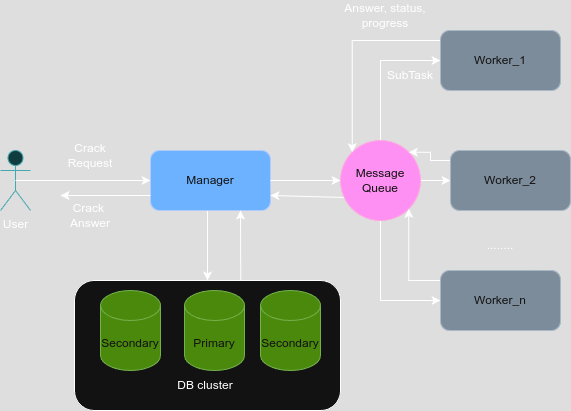

The diagram above was exported from draw.io. Its source (the exported page's mxGraphModel, read from the mxfile embedded in the PNG):
<mxGraphModel dx="849" dy="503" grid="1" gridSize="10" guides="1" tooltips="1" connect="1" arrows="1" fold="1" page="1" pageScale="1" pageWidth="827" pageHeight="1169" math="0" shadow="0">
  <root>
    <mxCell id="0" />
    <mxCell id="1" parent="0" />
    <mxCell id="pTVE7WHiUkX_7QUlm-f_-24" value="" style="rounded=1;whiteSpace=wrap;html=1;" parent="1" vertex="1">
      <mxGeometry x="294" y="450" width="266" height="130" as="geometry" />
    </mxCell>
    <mxCell id="pTVE7WHiUkX_7QUlm-f_-1" value="User" style="shape=umlActor;verticalLabelPosition=bottom;verticalAlign=top;html=1;outlineConnect=0;fillColor=#b0e3e6;strokeColor=#0e8088;" parent="1" vertex="1">
      <mxGeometry x="220" y="320" width="30" height="60" as="geometry" />
    </mxCell>
    <mxCell id="pTVE7WHiUkX_7QUlm-f_-23" style="edgeStyle=orthogonalEdgeStyle;rounded=0;orthogonalLoop=1;jettySize=auto;html=1;entryX=0.5;entryY=0;entryDx=0;entryDy=0;" parent="1" source="pTVE7WHiUkX_7QUlm-f_-2" target="pTVE7WHiUkX_7QUlm-f_-24" edge="1">
      <mxGeometry relative="1" as="geometry">
        <mxPoint x="430" y="440.0000000000001" as="targetPoint" />
        <Array as="points">
          <mxPoint x="427" y="400" />
          <mxPoint x="427" y="400" />
        </Array>
      </mxGeometry>
    </mxCell>
    <mxCell id="pTVE7WHiUkX_7QUlm-f_-2" value="Manager" style="rounded=1;whiteSpace=wrap;html=1;fillColor=#0050ef;fontColor=#ffffff;strokeColor=#001DBC;" parent="1" vertex="1">
      <mxGeometry x="370" y="320" width="120" height="60" as="geometry" />
    </mxCell>
    <mxCell id="pTVE7WHiUkX_7QUlm-f_-10" style="edgeStyle=orthogonalEdgeStyle;rounded=0;orthogonalLoop=1;jettySize=auto;html=1;entryX=0;entryY=0.5;entryDx=0;entryDy=0;" parent="1" source="pTVE7WHiUkX_7QUlm-f_-3" target="pTVE7WHiUkX_7QUlm-f_-7" edge="1">
      <mxGeometry relative="1" as="geometry">
        <Array as="points">
          <mxPoint x="600" y="230" />
        </Array>
      </mxGeometry>
    </mxCell>
    <mxCell id="pTVE7WHiUkX_7QUlm-f_-11" value="" style="edgeStyle=orthogonalEdgeStyle;rounded=0;orthogonalLoop=1;jettySize=auto;html=1;" parent="1" source="pTVE7WHiUkX_7QUlm-f_-3" target="pTVE7WHiUkX_7QUlm-f_-8" edge="1">
      <mxGeometry relative="1" as="geometry" />
    </mxCell>
    <mxCell id="pTVE7WHiUkX_7QUlm-f_-12" style="edgeStyle=orthogonalEdgeStyle;rounded=0;orthogonalLoop=1;jettySize=auto;html=1;entryX=0;entryY=0.5;entryDx=0;entryDy=0;" parent="1" source="pTVE7WHiUkX_7QUlm-f_-3" target="pTVE7WHiUkX_7QUlm-f_-9" edge="1">
      <mxGeometry relative="1" as="geometry">
        <Array as="points">
          <mxPoint x="600" y="470" />
        </Array>
      </mxGeometry>
    </mxCell>
    <mxCell id="pTVE7WHiUkX_7QUlm-f_-3" value="Message&lt;br&gt;Queue" style="ellipse;whiteSpace=wrap;html=1;aspect=fixed;fillColor=#d80073;fontColor=#ffffff;strokeColor=#A50040;" parent="1" vertex="1">
      <mxGeometry x="560" y="310" width="80" height="80" as="geometry" />
    </mxCell>
    <mxCell id="pTVE7WHiUkX_7QUlm-f_-4" value="" style="endArrow=classic;html=1;rounded=0;exitX=1;exitY=0.5;exitDx=0;exitDy=0;entryX=0;entryY=0.5;entryDx=0;entryDy=0;" parent="1" source="pTVE7WHiUkX_7QUlm-f_-2" target="pTVE7WHiUkX_7QUlm-f_-3" edge="1">
      <mxGeometry width="50" height="50" relative="1" as="geometry">
        <mxPoint x="520" y="400" as="sourcePoint" />
        <mxPoint x="550" y="380" as="targetPoint" />
      </mxGeometry>
    </mxCell>
    <mxCell id="pTVE7WHiUkX_7QUlm-f_-5" value="" style="endArrow=classic;html=1;rounded=0;exitX=0.5;exitY=0.5;exitDx=0;exitDy=0;entryX=0;entryY=0.5;entryDx=0;entryDy=0;exitPerimeter=0;" parent="1" source="pTVE7WHiUkX_7QUlm-f_-1" target="pTVE7WHiUkX_7QUlm-f_-2" edge="1">
      <mxGeometry width="50" height="50" relative="1" as="geometry">
        <mxPoint x="500" y="360" as="sourcePoint" />
        <mxPoint x="570" y="360" as="targetPoint" />
      </mxGeometry>
    </mxCell>
    <mxCell id="pTVE7WHiUkX_7QUlm-f_-6" value="" style="endArrow=classic;html=1;rounded=0;exitX=0;exitY=0.75;exitDx=0;exitDy=0;" parent="1" source="pTVE7WHiUkX_7QUlm-f_-2" edge="1">
      <mxGeometry width="50" height="50" relative="1" as="geometry">
        <mxPoint x="245" y="360" as="sourcePoint" />
        <mxPoint x="280" y="365" as="targetPoint" />
      </mxGeometry>
    </mxCell>
    <mxCell id="pTVE7WHiUkX_7QUlm-f_-13" style="edgeStyle=orthogonalEdgeStyle;rounded=0;orthogonalLoop=1;jettySize=auto;html=1;entryX=0;entryY=0;entryDx=0;entryDy=0;" parent="1" source="pTVE7WHiUkX_7QUlm-f_-7" target="pTVE7WHiUkX_7QUlm-f_-3" edge="1">
      <mxGeometry relative="1" as="geometry">
        <Array as="points">
          <mxPoint x="572" y="210" />
        </Array>
      </mxGeometry>
    </mxCell>
    <mxCell id="pTVE7WHiUkX_7QUlm-f_-7" value="Worker_1" style="rounded=1;whiteSpace=wrap;html=1;fillColor=#647687;fontColor=#ffffff;strokeColor=#314354;" parent="1" vertex="1">
      <mxGeometry x="660" y="200" width="120" height="60" as="geometry" />
    </mxCell>
    <mxCell id="pTVE7WHiUkX_7QUlm-f_-14" style="edgeStyle=orthogonalEdgeStyle;rounded=0;orthogonalLoop=1;jettySize=auto;html=1;entryX=1;entryY=0;entryDx=0;entryDy=0;" parent="1" source="pTVE7WHiUkX_7QUlm-f_-8" target="pTVE7WHiUkX_7QUlm-f_-3" edge="1">
      <mxGeometry relative="1" as="geometry">
        <Array as="points">
          <mxPoint x="650" y="330" />
          <mxPoint x="650" y="322" />
        </Array>
      </mxGeometry>
    </mxCell>
    <mxCell id="pTVE7WHiUkX_7QUlm-f_-8" value="Worker_2" style="rounded=1;whiteSpace=wrap;html=1;fillColor=#647687;fontColor=#ffffff;strokeColor=#314354;" parent="1" vertex="1">
      <mxGeometry x="670" y="320" width="120" height="60" as="geometry" />
    </mxCell>
    <mxCell id="pTVE7WHiUkX_7QUlm-f_-15" style="edgeStyle=orthogonalEdgeStyle;rounded=0;orthogonalLoop=1;jettySize=auto;html=1;entryX=1;entryY=1;entryDx=0;entryDy=0;" parent="1" source="pTVE7WHiUkX_7QUlm-f_-9" target="pTVE7WHiUkX_7QUlm-f_-3" edge="1">
      <mxGeometry relative="1" as="geometry">
        <Array as="points">
          <mxPoint x="628" y="450" />
        </Array>
      </mxGeometry>
    </mxCell>
    <mxCell id="pTVE7WHiUkX_7QUlm-f_-9" value="Worker_n" style="rounded=1;whiteSpace=wrap;html=1;fillColor=#647687;fontColor=#ffffff;strokeColor=#314354;" parent="1" vertex="1">
      <mxGeometry x="660" y="440" width="120" height="60" as="geometry" />
    </mxCell>
    <mxCell id="pTVE7WHiUkX_7QUlm-f_-17" value="SubTask" style="text;html=1;align=center;verticalAlign=middle;whiteSpace=wrap;rounded=0;" parent="1" vertex="1">
      <mxGeometry x="600" y="230" width="60" height="30" as="geometry" />
    </mxCell>
    <mxCell id="pTVE7WHiUkX_7QUlm-f_-18" value="Crack Request" style="text;html=1;align=center;verticalAlign=middle;whiteSpace=wrap;rounded=0;" parent="1" vertex="1">
      <mxGeometry x="280" y="310" width="60" height="30" as="geometry" />
    </mxCell>
    <mxCell id="pTVE7WHiUkX_7QUlm-f_-19" value="Answer, status, progress" style="text;html=1;align=center;verticalAlign=middle;whiteSpace=wrap;rounded=0;" parent="1" vertex="1">
      <mxGeometry x="550" y="170" width="110" height="30" as="geometry" />
    </mxCell>
    <mxCell id="pTVE7WHiUkX_7QUlm-f_-20" value="Primary" style="shape=cylinder3;whiteSpace=wrap;html=1;boundedLbl=1;backgroundOutline=1;size=15;fillColor=#60a917;fontColor=#ffffff;strokeColor=#2D7600;" parent="1" vertex="1">
      <mxGeometry x="404" y="460" width="60" height="80" as="geometry" />
    </mxCell>
    <mxCell id="pTVE7WHiUkX_7QUlm-f_-21" value="Secondary" style="shape=cylinder3;whiteSpace=wrap;html=1;boundedLbl=1;backgroundOutline=1;size=15;fillColor=#60a917;fontColor=#ffffff;strokeColor=#2D7600;" parent="1" vertex="1">
      <mxGeometry x="480" y="460" width="60" height="80" as="geometry" />
    </mxCell>
    <mxCell id="pTVE7WHiUkX_7QUlm-f_-22" value="Secondary" style="shape=cylinder3;whiteSpace=wrap;html=1;boundedLbl=1;backgroundOutline=1;size=15;fillColor=#60a917;fontColor=#ffffff;strokeColor=#2D7600;" parent="1" vertex="1">
      <mxGeometry x="320" y="460" width="60" height="80" as="geometry" />
    </mxCell>
    <mxCell id="pTVE7WHiUkX_7QUlm-f_-25" value="DB cluster" style="text;html=1;align=center;verticalAlign=middle;whiteSpace=wrap;rounded=0;" parent="1" vertex="1">
      <mxGeometry x="310" y="540" width="230" height="30" as="geometry" />
    </mxCell>
    <mxCell id="pTVE7WHiUkX_7QUlm-f_-28" value="" style="endArrow=classic;html=1;rounded=0;entryX=0.75;entryY=1;entryDx=0;entryDy=0;exitX=0.625;exitY=-0.004;exitDx=0;exitDy=0;exitPerimeter=0;" parent="1" source="pTVE7WHiUkX_7QUlm-f_-24" target="pTVE7WHiUkX_7QUlm-f_-2" edge="1">
      <mxGeometry width="50" height="50" relative="1" as="geometry">
        <mxPoint x="510" y="470" as="sourcePoint" />
        <mxPoint x="560" y="420" as="targetPoint" />
      </mxGeometry>
    </mxCell>
    <mxCell id="pTVE7WHiUkX_7QUlm-f_-29" value="Crack&amp;nbsp;&lt;br&gt;Answer" style="text;html=1;align=center;verticalAlign=middle;whiteSpace=wrap;rounded=0;" parent="1" vertex="1">
      <mxGeometry x="280" y="370" width="60" height="30" as="geometry" />
    </mxCell>
    <mxCell id="Y3rNgnkukJSw8sAhI7rz-1" value="" style="endArrow=classic;html=1;rounded=0;entryX=1;entryY=0.75;entryDx=0;entryDy=0;exitX=0.044;exitY=0.712;exitDx=0;exitDy=0;exitPerimeter=0;" edge="1" parent="1" source="pTVE7WHiUkX_7QUlm-f_-3" target="pTVE7WHiUkX_7QUlm-f_-2">
      <mxGeometry width="50" height="50" relative="1" as="geometry">
        <mxPoint x="500" y="430" as="sourcePoint" />
        <mxPoint x="550" y="380" as="targetPoint" />
      </mxGeometry>
    </mxCell>
    <mxCell id="Y3rNgnkukJSw8sAhI7rz-3" value="........" style="text;html=1;align=center;verticalAlign=middle;whiteSpace=wrap;rounded=0;" vertex="1" parent="1">
      <mxGeometry x="690" y="400" width="60" height="30" as="geometry" />
    </mxCell>
  </root>
</mxGraphModel>